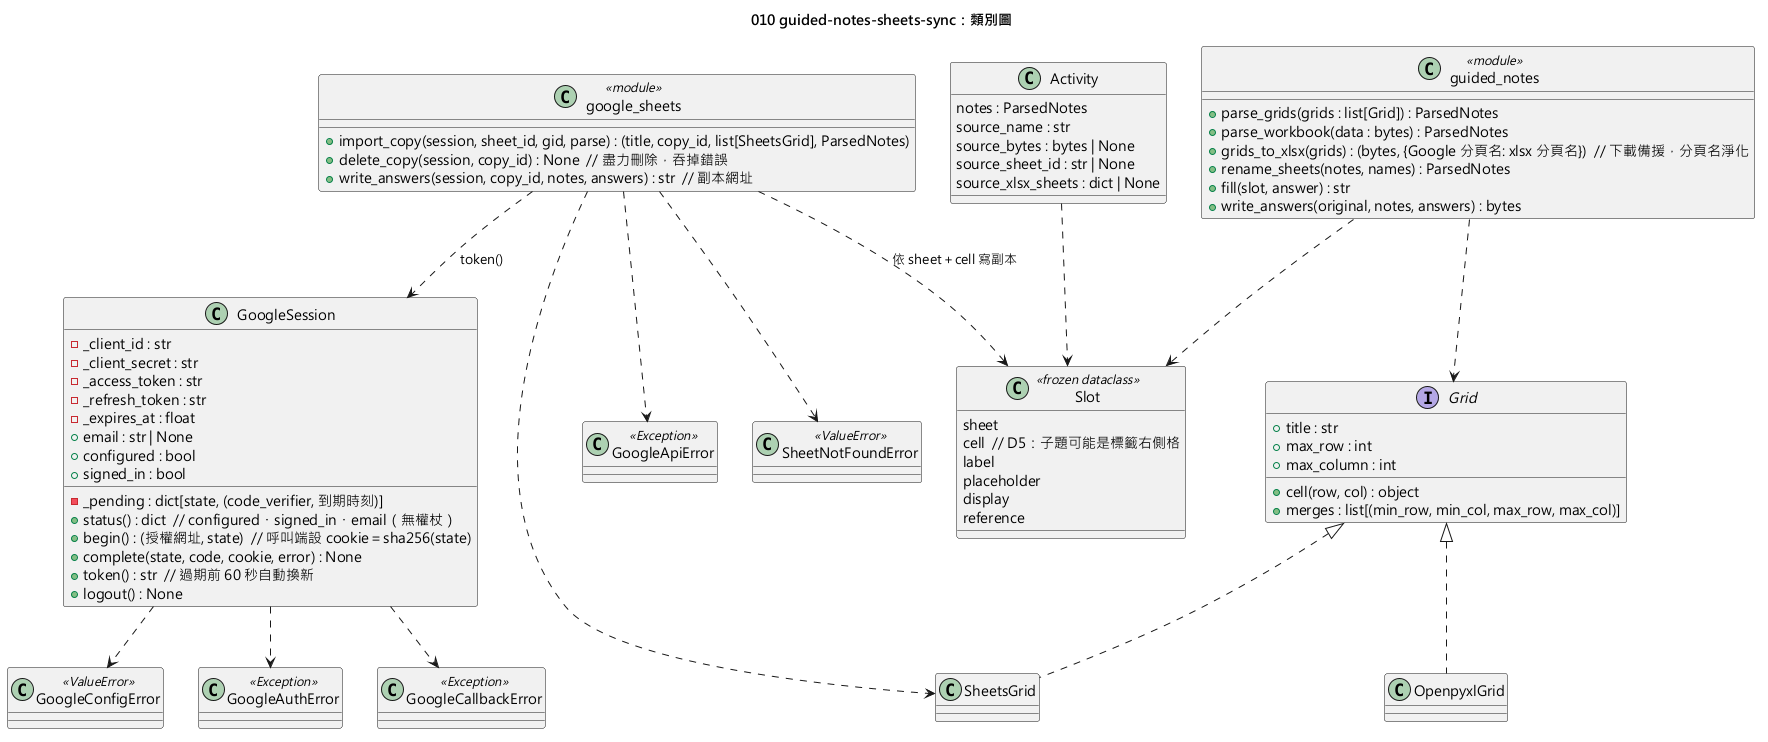

The diagram above was rendered by PlantUML. Its source (embedded in the PNG):
@startuml 010-guided-notes-sheets-sync-class
skinparamlocked defaultFontName Microsoft JhengHei
title 010 guided-notes-sheets-sync：類別圖

class GoogleSession {
  - _client_id : str
  - _client_secret : str
  - _pending : dict[state, (code_verifier, 到期時刻)]
  - _access_token : str
  - _refresh_token : str
  - _expires_at : float
  + email : str | None
  + configured : bool
  + signed_in : bool
  + status() : dict  // configured・signed_in・email（無權杖）
  + begin() : (授權網址, state)  // 呼叫端設 cookie＝sha256(state)
  + complete(state, code, cookie, error) : None
  + token() : str  // 過期前 60 秒自動換新
  + logout() : None
}

class GoogleConfigError <<ValueError>>
class GoogleAuthError <<Exception>>
class GoogleCallbackError <<Exception>>
class GoogleApiError <<Exception>>
class SheetNotFoundError <<ValueError>>

class google_sheets <<module>> {
  + import_copy(session, sheet_id, gid, parse) : (title, copy_id, list[SheetsGrid], ParsedNotes)
  + delete_copy(session, copy_id) : None  // 盡力刪除，吞掉錯誤
  + write_answers(session, copy_id, notes, answers) : str  // 副本網址
}

interface Grid {
  + title : str
  + max_row : int
  + max_column : int
  + cell(row, col) : object
  + merges : list[(min_row, min_col, max_row, max_col)]
}

class OpenpyxlGrid
class SheetsGrid

class guided_notes <<module>> {
  + parse_grids(grids : list[Grid]) : ParsedNotes
  + parse_workbook(data : bytes) : ParsedNotes
  + grids_to_xlsx(grids) : (bytes, {Google 分頁名: xlsx 分頁名})  // 下載備援，分頁名淨化
  + rename_sheets(notes, names) : ParsedNotes
  + fill(slot, answer) : str
  + write_answers(original, notes, answers) : bytes
}

class Slot <<frozen dataclass>> {
  sheet
  cell  // D5：子題可能是標籤右側格
  label
  placeholder
  display
  reference
}

class Activity {
  notes : ParsedNotes
  source_name : str
  source_bytes : bytes | None
  source_sheet_id : str | None
  source_xlsx_sheets : dict | None
}

Grid <|.. OpenpyxlGrid
Grid <|.. SheetsGrid
google_sheets ..> GoogleSession : token()
google_sheets ..> SheetsGrid
google_sheets ..> Slot : 依 sheet＋cell 寫副本
guided_notes ..> Grid
guided_notes ..> Slot
GoogleSession ..> GoogleAuthError
GoogleSession ..> GoogleConfigError
GoogleSession ..> GoogleCallbackError
google_sheets ..> SheetNotFoundError
google_sheets ..> GoogleApiError
Activity ..> Slot
@enduml